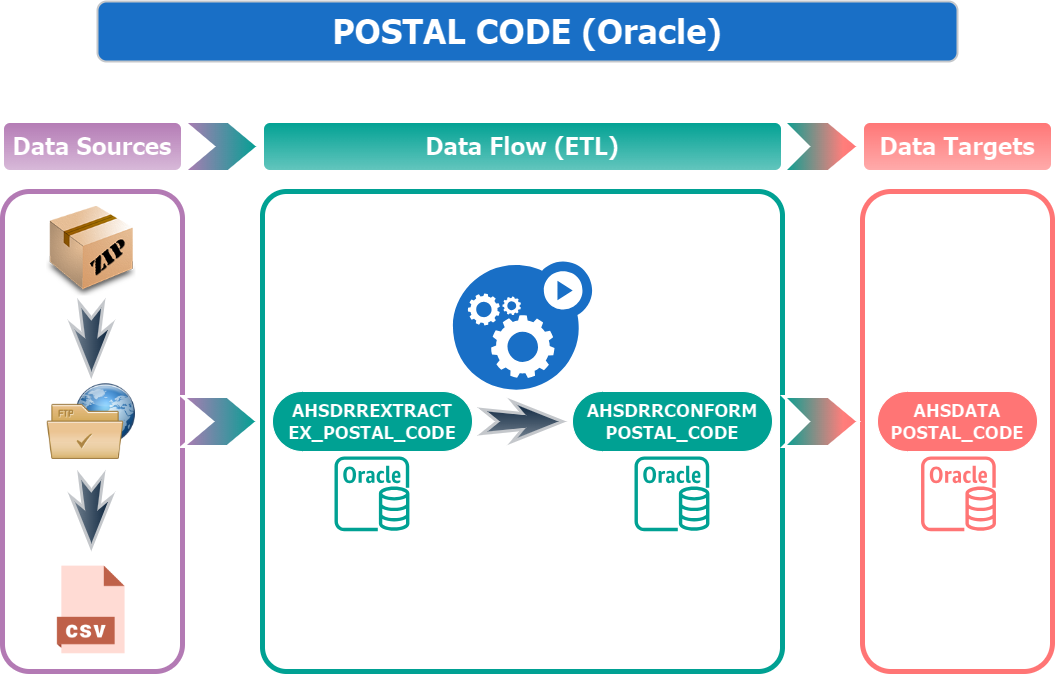

The diagram above was exported from draw.io. Its source (the exported page's mxGraphModel, read from the mxfile embedded in the PNG):
<mxGraphModel dx="1235" dy="638" grid="1" gridSize="10" guides="1" tooltips="1" connect="1" arrows="1" fold="1" page="1" pageScale="1" pageWidth="1100" pageHeight="850" background="#FFFFFF" math="0" shadow="0">
  <root>
    <mxCell id="0" />
    <mxCell id="1" parent="0" />
    <mxCell id="Vc_qNqWKN2TwWsNFO-2Q-7" value="&lt;font face=&quot;Tahoma&quot; size=&quot;1&quot; style=&quot;&quot;&gt;&lt;b style=&quot;font-size: 34px;&quot;&gt;POSTAL CODE (Oracle)&lt;/b&gt;&lt;/font&gt;" style="rounded=1;whiteSpace=wrap;html=1;fillColor=#52A8FF;strokeColor=#36393d;strokeWidth=2;flipH=1;flipV=1;" parent="1" vertex="1">
      <mxGeometry x="120" y="90" width="860" height="60" as="geometry" />
    </mxCell>
    <mxCell id="Vc_qNqWKN2TwWsNFO-2Q-20" value="" style="rounded=1;whiteSpace=wrap;html=1;fontSize=17;fontStyle=1;fillColor=#000000;strokeColor=#04A597;strokeWidth=5;arcSize=5;container=0;" parent="1" vertex="1">
      <mxGeometry x="285" y="280" width="520" height="480" as="geometry" />
    </mxCell>
    <mxCell id="Vc_qNqWKN2TwWsNFO-2Q-21" value="" style="rounded=1;whiteSpace=wrap;html=1;fontSize=17;fontStyle=1;fillColor=#000000;strokeColor=#FF3333;strokeWidth=5;" parent="1" vertex="1">
      <mxGeometry x="885" y="280" width="190" height="480" as="geometry" />
    </mxCell>
    <mxCell id="Vc_qNqWKN2TwWsNFO-2Q-13" value="" style="rounded=1;whiteSpace=wrap;html=1;fontSize=17;fontStyle=1;fillColor=#000000;strokeColor=#9D649E;strokeWidth=5;container=0;labelBackgroundColor=#000000;fontColor=#FFFFFF;" parent="1" vertex="1">
      <mxGeometry x="25" y="280" width="180" height="480" as="geometry" />
    </mxCell>
    <mxCell id="Vc_qNqWKN2TwWsNFO-2Q-92" value="" style="group" parent="1" vertex="1" connectable="0">
      <mxGeometry x="69" y="295" width="89.64426877470356" height="448.22134387351775" as="geometry" />
    </mxCell>
    <mxCell id="Vc_qNqWKN2TwWsNFO-2Q-27" value="" style="shape=image;html=1;verticalAlign=top;verticalLabelPosition=bottom;labelBackgroundColor=#ffffff;imageAspect=0;aspect=fixed;image=https://cdn1.iconfinder.com/data/icons/DarkGlass_Reworked/128x128/mimetypes/zip3.png;container=0;" parent="Vc_qNqWKN2TwWsNFO-2Q-92" vertex="1">
      <mxGeometry width="89.64426877470355" height="89.64426877470355" as="geometry" />
    </mxCell>
    <mxCell id="Vc_qNqWKN2TwWsNFO-2Q-29" value="" style="shape=image;html=1;verticalAlign=top;verticalLabelPosition=bottom;labelBackgroundColor=#ffffff;imageAspect=0;aspect=fixed;image=https://cdn0.iconfinder.com/data/icons/Hosting_Icons/128/ftp-px-png.png;container=0;" parent="Vc_qNqWKN2TwWsNFO-2Q-92" vertex="1">
      <mxGeometry y="170.32411067193675" width="89.64426877470355" height="89.64426877470355" as="geometry" />
    </mxCell>
    <mxCell id="Vc_qNqWKN2TwWsNFO-2Q-30" value="" style="shape=image;html=1;verticalAlign=top;verticalLabelPosition=bottom;labelBackgroundColor=#ffffff;imageAspect=0;aspect=fixed;image=https://cdn3.iconfinder.com/data/icons/cad-database-presentation-spreadsheet-vector-fil-2/512/19-128.png;container=0;" parent="Vc_qNqWKN2TwWsNFO-2Q-92" vertex="1">
      <mxGeometry y="358.57707509881425" width="89.64426877470355" height="89.64426877470355" as="geometry" />
    </mxCell>
    <mxCell id="Vc_qNqWKN2TwWsNFO-2Q-32" value="" style="html=1;shadow=0;dashed=0;align=center;verticalAlign=middle;shape=mxgraph.arrows2.stylisedArrow;dy=0.6;dx=40;notch=15;feather=0.4;direction=south;container=0;fillColor=#cce5ff;gradientColor=#707E8C;strokeColor=#36393d;strokeWidth=3;" parent="Vc_qNqWKN2TwWsNFO-2Q-92" vertex="1">
      <mxGeometry x="24.82213438735178" y="96.81581027667988" width="40" height="71.71541501976284" as="geometry" />
    </mxCell>
    <mxCell id="Vc_qNqWKN2TwWsNFO-2Q-33" value="" style="html=1;shadow=0;dashed=0;align=center;verticalAlign=middle;shape=mxgraph.arrows2.stylisedArrow;dy=0.6;dx=40;notch=15;feather=0.4;direction=south;container=0;fillColor=#cce5ff;gradientColor=#707E8C;strokeColor=#36393d;strokeWidth=3;" parent="Vc_qNqWKN2TwWsNFO-2Q-92" vertex="1">
      <mxGeometry x="24.82213438735178" y="268.93280632411074" width="40" height="71.71541501976284" as="geometry" />
    </mxCell>
    <mxCell id="Vc_qNqWKN2TwWsNFO-2Q-93" value="" style="group" parent="1" vertex="1" connectable="0">
      <mxGeometry x="900" y="480" width="160" height="139.77075098814237" as="geometry" />
    </mxCell>
    <mxCell id="Vc_qNqWKN2TwWsNFO-2Q-36" value="&lt;font style=&quot;font-size: 18px;&quot; face=&quot;Tahoma&quot;&gt;&lt;b style=&quot;&quot;&gt;AHSDATA&lt;br&gt;POSTAL_CODE&lt;/b&gt;&lt;/font&gt;" style="html=1;dashed=0;whiteSpace=wrap;shape=mxgraph.dfd.start;fillColor=#FF3333;" parent="Vc_qNqWKN2TwWsNFO-2Q-93" vertex="1">
      <mxGeometry width="160" height="60" as="geometry" />
    </mxCell>
    <mxCell id="Vc_qNqWKN2TwWsNFO-2Q-47" value="" style="sketch=0;outlineConnect=0;fontColor=#232F3E;gradientColor=none;fillColor=#FF3333;strokeColor=none;dashed=0;verticalLabelPosition=bottom;verticalAlign=top;align=center;html=1;fontSize=12;fontStyle=0;aspect=fixed;pointerEvents=1;shape=mxgraph.aws4.rds_oracle_instance;" parent="Vc_qNqWKN2TwWsNFO-2Q-93" vertex="1">
      <mxGeometry x="43.539999999999964" y="64.8537549407115" width="74.91699604743083" height="74.91699604743083" as="geometry" />
    </mxCell>
    <mxCell id="Vc_qNqWKN2TwWsNFO-2Q-25" value="&lt;font style=&quot;font-size: 18px;&quot; face=&quot;Tahoma&quot;&gt;&lt;b style=&quot;&quot;&gt;AHSDRREXTRACT&lt;br&gt;EX_POSTAL_CODE&lt;/b&gt;&lt;/font&gt;" style="html=1;dashed=0;whiteSpace=wrap;shape=mxgraph.dfd.start;fillColor=#04A597;container=0;" parent="1" vertex="1">
      <mxGeometry x="295" y="480" width="200" height="60" as="geometry" />
    </mxCell>
    <mxCell id="Vc_qNqWKN2TwWsNFO-2Q-26" value="&lt;font style=&quot;font-size: 18px;&quot; face=&quot;Tahoma&quot;&gt;&lt;b style=&quot;&quot;&gt;AHSDRRCONFORM&lt;br&gt;POSTAL_CODE&lt;/b&gt;&lt;/font&gt;" style="html=1;dashed=0;whiteSpace=wrap;shape=mxgraph.dfd.start;fillColor=#04A597;container=0;" parent="1" vertex="1">
      <mxGeometry x="595" y="480" width="200" height="60" as="geometry" />
    </mxCell>
    <mxCell id="Vc_qNqWKN2TwWsNFO-2Q-45" value="" style="sketch=0;outlineConnect=0;fontColor=#232F3E;gradientColor=none;fillColor=#04A597;strokeColor=none;dashed=0;verticalLabelPosition=bottom;verticalAlign=top;align=center;html=1;fontSize=12;fontStyle=0;aspect=fixed;pointerEvents=1;shape=mxgraph.aws4.rds_oracle_instance;container=0;strokeWidth=1;perimeterSpacing=0;" parent="1" vertex="1">
      <mxGeometry x="357" y="544.8537549407115" width="74.91699604743083" height="74.91699604743083" as="geometry" />
    </mxCell>
    <mxCell id="Vc_qNqWKN2TwWsNFO-2Q-46" value="" style="sketch=0;outlineConnect=0;fontColor=#232F3E;gradientColor=none;fillColor=#04A597;strokeColor=none;dashed=0;verticalLabelPosition=bottom;verticalAlign=top;align=center;html=1;fontSize=12;fontStyle=0;aspect=fixed;pointerEvents=1;shape=mxgraph.aws4.rds_oracle_instance;container=0;" parent="1" vertex="1">
      <mxGeometry x="657" y="544.8537549407115" width="74.91699604743083" height="74.91699604743083" as="geometry" />
    </mxCell>
    <mxCell id="Vc_qNqWKN2TwWsNFO-2Q-62" value="" style="sketch=0;html=1;aspect=fixed;strokeColor=none;shadow=0;fillColor=#52A8FF;verticalAlign=top;labelPosition=center;verticalLabelPosition=bottom;shape=mxgraph.gcp2.gear_load" parent="1" vertex="1">
      <mxGeometry x="475.37" y="350.0013043478261" width="139.26877470355728" height="128.12727272727273" as="geometry" />
    </mxCell>
    <mxCell id="Vc_qNqWKN2TwWsNFO-2Q-91" value="" style="html=1;shadow=0;dashed=0;align=center;verticalAlign=middle;shape=mxgraph.arrows2.stylisedArrow;dy=0.6;dx=40;notch=15;feather=0.4;direction=east;container=0;fillColor=#cce5ff;gradientColor=#707E8C;strokeColor=#36393d;strokeWidth=3;" parent="1" vertex="1">
      <mxGeometry x="505" y="490" width="80" height="40" as="geometry" />
    </mxCell>
    <mxCell id="Vc_qNqWKN2TwWsNFO-2Q-2" value="&lt;font style=&quot;font-size: 24px;&quot;&gt;Data Sources&lt;/font&gt;" style="rounded=1;whiteSpace=wrap;html=1;fontSize=17;fontStyle=1;fillColor=#9D649E;strokeColor=#000000;strokeWidth=3;fontFamily=Tahoma;gradientColor=#513352;container=0;" parent="1" vertex="1">
      <mxGeometry x="25" y="210" width="180" height="50" as="geometry" />
    </mxCell>
    <mxCell id="Vc_qNqWKN2TwWsNFO-2Q-6" value="&lt;font face=&quot;Tahoma&quot; style=&quot;font-size: 24px;&quot;&gt;Data Targets&lt;/font&gt;" style="rounded=1;whiteSpace=wrap;html=1;fontSize=17;fontStyle=1;strokeWidth=3;fillColor=#FF3333;strokeColor=#000000;gradientColor=#991F1F;container=0;" parent="1" vertex="1">
      <mxGeometry x="885" y="210" width="190" height="50" as="geometry" />
    </mxCell>
    <mxCell id="Vc_qNqWKN2TwWsNFO-2Q-19" value="&lt;font style=&quot;font-size: 24px;&quot;&gt;Data Flow (ETL)&lt;/font&gt;" style="rounded=1;whiteSpace=wrap;html=1;fontSize=17;fontStyle=1;strokeWidth=3;fontFamily=Tahoma;fillColor=#04A597;strokeColor=#000000;fontColor=#000000;gradientColor=#02635B;container=0;" parent="1" vertex="1">
      <mxGeometry x="285" y="210" width="520" height="50" as="geometry" />
    </mxCell>
    <mxCell id="100chPrVTd_6QktHDmDS-3" value="" style="html=1;shadow=0;dashed=0;align=center;verticalAlign=middle;shape=mxgraph.arrows2.arrow;dy=0;dx=30;notch=25;fillColor=#FF3333;strokeColor=#000000;strokeWidth=3;container=0;gradientColor=#04A597;gradientDirection=west;" vertex="1" parent="1">
      <mxGeometry x="806" y="210" width="75" height="50" as="geometry" />
    </mxCell>
    <mxCell id="100chPrVTd_6QktHDmDS-4" value="" style="html=1;shadow=0;dashed=0;align=center;verticalAlign=middle;shape=mxgraph.arrows2.arrow;dy=0;dx=30;notch=30;fillColor=#9D649E;strokeColor=#000000;strokeWidth=3;container=0;gradientColor=#04A597;gradientDirection=east;" vertex="1" parent="1">
      <mxGeometry x="206" y="210" width="75" height="50" as="geometry" />
    </mxCell>
    <mxCell id="100chPrVTd_6QktHDmDS-7" value="" style="html=1;shadow=0;dashed=0;align=center;verticalAlign=middle;shape=mxgraph.arrows2.arrow;dy=0;dx=30;notch=25;fillColor=#FF3333;strokeColor=#000000;strokeWidth=3;container=0;gradientColor=#04A597;gradientDirection=west;" vertex="1" parent="1">
      <mxGeometry x="806" y="485" width="75" height="50" as="geometry" />
    </mxCell>
    <mxCell id="100chPrVTd_6QktHDmDS-9" value="" style="html=1;shadow=0;dashed=0;align=center;verticalAlign=middle;shape=mxgraph.arrows2.arrow;dy=0;dx=30;notch=30;fillColor=#9D649E;strokeColor=#000000;strokeWidth=3;container=0;gradientColor=#04A597;gradientDirection=east;" vertex="1" parent="1">
      <mxGeometry x="205" y="485" width="75" height="50" as="geometry" />
    </mxCell>
  </root>
</mxGraphModel>